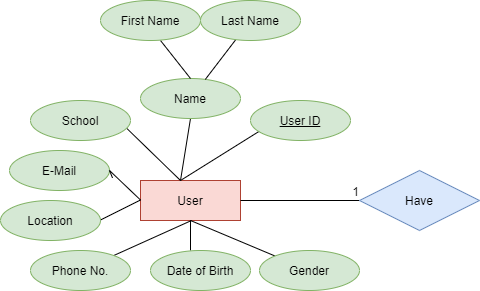

The diagram above was exported from draw.io. Its source (the exported page's mxGraphModel, read from the mxfile embedded in the PNG):
<mxGraphModel dx="1038" dy="589" grid="1" gridSize="10" guides="1" tooltips="1" connect="1" arrows="1" fold="1" page="1" pageScale="1" pageWidth="1169" pageHeight="827" background="none" math="0" shadow="0">
  <root>
    <mxCell id="0" />
    <mxCell id="1" parent="0" />
    <mxCell id="9wBhw_IoER-V-zU7I9F7-4" value="User" style="whiteSpace=wrap;html=1;align=center;fillColor=#fad9d5;strokeColor=#ae4132;" vertex="1" parent="1">
      <mxGeometry x="171" y="210" width="100" height="40" as="geometry" />
    </mxCell>
    <mxCell id="9wBhw_IoER-V-zU7I9F7-5" value="" style="endArrow=none;html=1;rounded=0;" edge="1" parent="1">
      <mxGeometry relative="1" as="geometry">
        <mxPoint x="211" y="210" as="sourcePoint" />
        <mxPoint x="291" y="160" as="targetPoint" />
      </mxGeometry>
    </mxCell>
    <mxCell id="9wBhw_IoER-V-zU7I9F7-11" value="User ID" style="ellipse;whiteSpace=wrap;html=1;align=center;fontStyle=4;fillColor=#d5e8d4;strokeColor=#82b366;" vertex="1" parent="1">
      <mxGeometry x="281" y="130" width="100" height="40" as="geometry" />
    </mxCell>
    <mxCell id="9wBhw_IoER-V-zU7I9F7-12" value="" style="endArrow=none;html=1;rounded=0;entryX=0.5;entryY=1;entryDx=0;entryDy=0;" edge="1" parent="1" target="9wBhw_IoER-V-zU7I9F7-13">
      <mxGeometry relative="1" as="geometry">
        <mxPoint x="211" y="210" as="sourcePoint" />
        <mxPoint x="211" y="150" as="targetPoint" />
      </mxGeometry>
    </mxCell>
    <mxCell id="9wBhw_IoER-V-zU7I9F7-13" value="Name" style="ellipse;whiteSpace=wrap;html=1;align=center;fillColor=#d5e8d4;strokeColor=#82b366;" vertex="1" parent="1">
      <mxGeometry x="171" y="108" width="100" height="40" as="geometry" />
    </mxCell>
    <mxCell id="9wBhw_IoER-V-zU7I9F7-19" value="" style="endArrow=none;html=1;rounded=0;exitX=0.5;exitY=0;exitDx=0;exitDy=0;" edge="1" parent="1" source="9wBhw_IoER-V-zU7I9F7-13" target="9wBhw_IoER-V-zU7I9F7-20">
      <mxGeometry relative="1" as="geometry">
        <mxPoint x="245" y="108" as="sourcePoint" />
        <mxPoint x="275" y="68" as="targetPoint" />
      </mxGeometry>
    </mxCell>
    <mxCell id="9wBhw_IoER-V-zU7I9F7-20" value="Last Name" style="ellipse;whiteSpace=wrap;html=1;align=center;fillColor=#d5e8d4;strokeColor=#82b366;" vertex="1" parent="1">
      <mxGeometry x="231" y="30" width="100" height="40" as="geometry" />
    </mxCell>
    <mxCell id="9wBhw_IoER-V-zU7I9F7-22" value="" style="endArrow=none;html=1;rounded=0;entryX=0.5;entryY=0;entryDx=0;entryDy=0;" edge="1" parent="1" target="9wBhw_IoER-V-zU7I9F7-13">
      <mxGeometry relative="1" as="geometry">
        <mxPoint x="191" y="70" as="sourcePoint" />
        <mxPoint x="235" y="108" as="targetPoint" />
      </mxGeometry>
    </mxCell>
    <mxCell id="9wBhw_IoER-V-zU7I9F7-24" value="First Name" style="ellipse;whiteSpace=wrap;html=1;align=center;fillColor=#d5e8d4;strokeColor=#82b366;" vertex="1" parent="1">
      <mxGeometry x="131" y="30" width="100" height="40" as="geometry" />
    </mxCell>
    <mxCell id="9wBhw_IoER-V-zU7I9F7-25" value="" style="endArrow=none;html=1;rounded=0;exitX=0.962;exitY=0.695;exitDx=0;exitDy=0;exitPerimeter=0;" edge="1" parent="1" source="9wBhw_IoER-V-zU7I9F7-26">
      <mxGeometry relative="1" as="geometry">
        <mxPoint x="151" y="170" as="sourcePoint" />
        <mxPoint x="211" y="210" as="targetPoint" />
      </mxGeometry>
    </mxCell>
    <mxCell id="9wBhw_IoER-V-zU7I9F7-26" value="School" style="ellipse;whiteSpace=wrap;html=1;align=center;fillColor=#d5e8d4;strokeColor=#82b366;" vertex="1" parent="1">
      <mxGeometry x="61" y="130" width="100" height="40" as="geometry" />
    </mxCell>
    <mxCell id="9wBhw_IoER-V-zU7I9F7-28" value="E-Mail" style="ellipse;whiteSpace=wrap;html=1;align=center;fillColor=#d5e8d4;strokeColor=#82b366;" vertex="1" parent="1">
      <mxGeometry x="40" y="180" width="100" height="40" as="geometry" />
    </mxCell>
    <mxCell id="9wBhw_IoER-V-zU7I9F7-29" value="" style="endArrow=none;html=1;rounded=0;exitX=1.03;exitY=0.685;exitDx=0;exitDy=0;exitPerimeter=0;" edge="1" parent="1" source="9wBhw_IoER-V-zU7I9F7-28">
      <mxGeometry relative="1" as="geometry">
        <mxPoint x="71" y="280" as="sourcePoint" />
        <mxPoint x="171" y="229.5" as="targetPoint" />
        <Array as="points">
          <mxPoint x="140" y="200" />
        </Array>
      </mxGeometry>
    </mxCell>
    <mxCell id="9wBhw_IoER-V-zU7I9F7-32" value="" style="endArrow=none;html=1;rounded=0;" edge="1" parent="1">
      <mxGeometry relative="1" as="geometry">
        <mxPoint x="130" y="250" as="sourcePoint" />
        <mxPoint x="171" y="229.5" as="targetPoint" />
      </mxGeometry>
    </mxCell>
    <mxCell id="9wBhw_IoER-V-zU7I9F7-33" value="Location" style="ellipse;whiteSpace=wrap;html=1;align=center;fillColor=#d5e8d4;strokeColor=#82b366;" vertex="1" parent="1">
      <mxGeometry x="31" y="230" width="100" height="40" as="geometry" />
    </mxCell>
    <mxCell id="9wBhw_IoER-V-zU7I9F7-34" value="" style="endArrow=none;html=1;rounded=0;" edge="1" parent="1" target="9wBhw_IoER-V-zU7I9F7-35">
      <mxGeometry relative="1" as="geometry">
        <mxPoint x="222" y="250" as="sourcePoint" />
        <mxPoint x="140" y="290" as="targetPoint" />
      </mxGeometry>
    </mxCell>
    <mxCell id="9wBhw_IoER-V-zU7I9F7-35" value="Phone No." style="ellipse;whiteSpace=wrap;html=1;align=center;fillColor=#d5e8d4;strokeColor=#82b366;" vertex="1" parent="1">
      <mxGeometry x="61" y="280" width="100" height="40" as="geometry" />
    </mxCell>
    <mxCell id="9wBhw_IoER-V-zU7I9F7-36" value="" style="endArrow=none;html=1;rounded=0;" edge="1" parent="1">
      <mxGeometry relative="1" as="geometry">
        <mxPoint x="221" y="250" as="sourcePoint" />
        <mxPoint x="221" y="280" as="targetPoint" />
      </mxGeometry>
    </mxCell>
    <mxCell id="9wBhw_IoER-V-zU7I9F7-37" value="Date of Birth" style="ellipse;whiteSpace=wrap;html=1;align=center;fillColor=#d5e8d4;strokeColor=#82b366;" vertex="1" parent="1">
      <mxGeometry x="181" y="280" width="100" height="40" as="geometry" />
    </mxCell>
    <mxCell id="9wBhw_IoER-V-zU7I9F7-39" value="" style="endArrow=none;html=1;rounded=0;" edge="1" parent="1" target="9wBhw_IoER-V-zU7I9F7-40">
      <mxGeometry relative="1" as="geometry">
        <mxPoint x="221" y="250" as="sourcePoint" />
        <mxPoint x="320" y="280" as="targetPoint" />
      </mxGeometry>
    </mxCell>
    <mxCell id="9wBhw_IoER-V-zU7I9F7-40" value="Gender" style="ellipse;whiteSpace=wrap;html=1;align=center;fillColor=#d5e8d4;strokeColor=#82b366;" vertex="1" parent="1">
      <mxGeometry x="290" y="280" width="100" height="40" as="geometry" />
    </mxCell>
    <mxCell id="9wBhw_IoER-V-zU7I9F7-41" value="" style="endArrow=none;html=1;rounded=0;" edge="1" parent="1">
      <mxGeometry relative="1" as="geometry">
        <mxPoint x="271" y="230" as="sourcePoint" />
        <mxPoint x="390" y="230" as="targetPoint" />
      </mxGeometry>
    </mxCell>
    <mxCell id="9wBhw_IoER-V-zU7I9F7-42" value="1" style="resizable=0;html=1;align=right;verticalAlign=bottom;" connectable="0" vertex="1" parent="9wBhw_IoER-V-zU7I9F7-41">
      <mxGeometry x="1" relative="1" as="geometry" />
    </mxCell>
    <mxCell id="9wBhw_IoER-V-zU7I9F7-43" value="Have" style="shape=rhombus;perimeter=rhombusPerimeter;whiteSpace=wrap;html=1;align=center;fillColor=#dae8fc;strokeColor=#6c8ebf;" vertex="1" parent="1">
      <mxGeometry x="390" y="200" width="120" height="60" as="geometry" />
    </mxCell>
  </root>
</mxGraphModel>